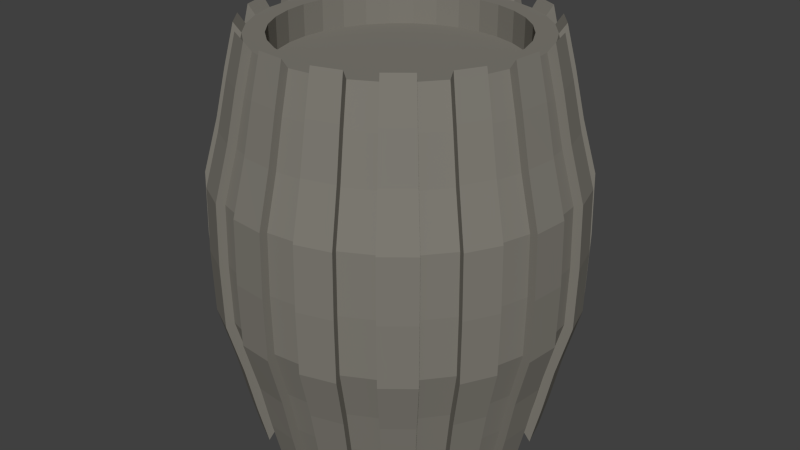 # Source: barrel.blend  (saved by Blender 4.5.90; exported with 4.5.12 LTS)
import bpy
from mathutils import Matrix  # noqa: F401  (used for matrix-valued properties, if any)

bpy.ops.wm.read_factory_settings(use_empty=True)
scene = bpy.context.scene
scene.name = 'Scene'

# ---- collections
col_collection_1 = bpy.data.collections.new('Collection 1'); scene.collection.children.link(col_collection_1)

# ---- materials (node trees are filled in below, after node groups)
mat_table = bpy.data.materials.new('table')
mat_table.alpha_threshold = 0.0
mat_table.use_transparent_shadow = False
mat_table.preview_render_type = 'CUBE'
mat_table.diffuse_color = (0.214, 0.2025, 0.1756, 1.0)
mat_table.roughness = 0.5
mat_table.specular_intensity = 0.0
mat_table.line_color = (0.0, 0.0, 0.0, 1.0)

# ---- material node trees

# ---- world
world_world = bpy.data.worlds.new('World'); scene.world = world_world
world_world.color = (0.05088, 0.05088, 0.05088)
world_world.use_sun_shadow = False
world_world.sun_shadow_jitter_overblur = 0.0
world_world.cycles.sampling_method = 'MANUAL'
world_world.cycles.sample_map_resolution = 256
world_world.light_settings.ao_factor = 0.2

# ---- meshes
me_cylinder_018 = bpy.data.meshes.new('Cylinder.018')
me_cylinder_018.from_pydata([(1.619e-09, 1.022, -1.434), (0.1995, 1.003, -1.434), (0.3912, 0.9445, -1.434), (0.568, 0.8501, -1.434), (0.7229, 0.7229, -1.434), (0.8501, 0.568, -1.434), (0.9445, 0.3912, -1.434), (1.003, 0.1995, -1.434), (1.022, 9.408e-08, -1.434), (1.003, -0.1995, -1.434), (0.9445, -0.3912, -1.434), (0.8501, -0.568, -1.434), (0.7229, -0.7229, -1.434), (0.568, -0.8501, -1.434), (0.3912, -0.9445, -1.434), (0.1995, -1.003, -1.434), (-3.315e-07, -1.022, -1.434), (-0.1995, -1.003, -1.434), (-0.3912, -0.9445, -1.434), (-0.568, -0.8501, -1.434), (-0.7229, -0.7229, -1.434), (-0.8501, -0.568, -1.434), (-0.9445, -0.3912, -1.434), (-1.003, -0.1995, -1.434), (-1.022, 1.004e-06, -1.434), (-1.003, 0.1995, -1.434), (-0.9445, 0.3912, -1.434), (-0.8501, 0.568, -1.434), (-0.7229, 0.7229, -1.434), (-0.568, 0.8501, -1.434), (-0.3912, 0.9445, -1.434), (-0.1995, 1.003, -1.434), (1.643e-06, 1.022, 1.434), (0.1995, 1.003, 1.434), (0.3912, 0.9445, 1.434), (0.568, 0.8501, 1.434), (0.7229, 0.7229, 1.434), (0.8501, 0.568, 1.434), (0.9445, 0.3912, 1.434), (1.003, 0.1995, 1.434), (1.022, -2.278e-06, 1.434), (1.003, -0.1995, 1.434), (0.9445, -0.3912, 1.434), (0.8501, -0.568, 1.434), (0.7229, -0.7229, 1.434), (0.568, -0.8501, 1.434), (0.3912, -0.9445, 1.434), (0.1995, -1.003, 1.434), (9.522e-07, -1.022, 1.434), (-0.1995, -1.003, 1.434), (-0.3912, -0.9445, 1.434), (-0.568, -0.8501, 1.434), (-0.7229, -0.7229, 1.434), (-0.8501, -0.568, 1.434), (-0.9445, -0.3912, 1.434), (-1.003, -0.1995, 1.434), (-1.022, -4.18e-06, 1.434), (-1.003, 0.1994, 1.434), (-0.9445, 0.3912, 1.434), (-0.8501, 0.568, 1.434), (-0.7229, 0.7229, 1.434), (-0.568, 0.8501, 1.434), (-0.3912, 0.9445, 1.434), (-0.1995, 1.003, 1.434), (0.2131, 1.071, -1.149), (0.2272, 1.142, -0.8166), (0.247, 1.242, -0.4439), (0.249, 1.252, 6.169e-10), (0.247, 1.242, 0.4439), (0.2272, 1.142, 0.8166), (0.2131, 1.071, 1.149), (2.254e-07, 1.092, -1.149), (4.785e-07, 1.164, -0.8166), (7.824e-07, 1.266, -0.4439), (1.048e-06, 1.276, 6.169e-10), (1.29e-06, 1.266, 0.4439), (1.413e-06, 1.164, 0.8166), (1.541e-06, 1.092, 1.149), (0.418, 1.009, -1.149), (0.4456, 1.076, -0.8166), (0.4844, 1.17, -0.4439), (0.4885, 1.179, 6.169e-10), (0.4844, 1.17, 0.4439), (0.4456, 1.076, 0.8166), (0.418, 1.009, 1.149), (0.6069, 0.9082, -1.149), (0.6469, 0.9682, -0.8166), (0.7033, 1.053, -0.4439), (0.7092, 1.061, 6.169e-10), (0.7033, 1.053, 0.4439), (0.6469, 0.9682, 0.8166), (0.6069, 0.9082, 1.149), (0.7724, 0.7724, -1.149), (0.8234, 0.8234, -0.8166), (0.8951, 0.8951, -0.4439), (0.9026, 0.9026, 6.169e-10), (0.8951, 0.8951, 0.4439), (0.8234, 0.8234, 0.8166), (0.7724, 0.7724, 1.149), (0.9082, 0.6069, -1.149), (0.9682, 0.6469, -0.8166), (1.053, 0.7033, -0.4439), (1.061, 0.7092, 6.169e-10), (1.053, 0.7033, 0.4439), (0.9682, 0.6469, 0.8166), (0.9082, 0.6069, 1.149), (1.009, 0.418, -1.149), (1.076, 0.4456, -0.8166), (1.17, 0.4844, -0.4439), (1.179, 0.4885, 6.169e-10), (1.17, 0.4844, 0.4439), (1.076, 0.4456, 0.8166), (1.009, 0.418, 1.149), (1.071, 0.2131, -1.149), (1.142, 0.2272, -0.8166), (1.242, 0.247, -0.4439), (1.252, 0.249, 6.169e-10), (1.242, 0.247, 0.4439), (1.142, 0.2272, 0.8166), (1.071, 0.2131, 1.149), (1.092, -1.648e-07, -1.149), (1.164, -4.642e-07, -0.8166), (1.266, -8.093e-07, -0.4439), (1.276, -1.182e-06, 6.169e-10), (1.266, -1.544e-06, 0.4439), (1.164, -1.815e-06, 0.8166), (1.092, -2.066e-06, 1.149), (1.071, -0.2131, -1.149), (1.142, -0.2272, -0.8166), (1.242, -0.247, -0.4439), (1.252, -0.249, 6.169e-10), (1.242, -0.247, 0.4439), (1.142, -0.2272, 0.8166), (1.071, -0.2131, 1.149), (1.009, -0.418, -1.149), (1.076, -0.4456, -0.8166), (1.17, -0.4844, -0.4439), (1.179, -0.4885, 6.169e-10), (1.17, -0.4844, 0.4439), (1.076, -0.4456, 0.8166), (1.009, -0.418, 1.149), (0.9082, -0.6069, -1.149), (0.9682, -0.6469, -0.8166), (1.053, -0.7033, -0.4439), (1.061, -0.7092, 6.169e-10), (1.053, -0.7033, 0.4439), (0.9682, -0.6469, 0.8166), (0.9082, -0.6069, 1.149), (0.7724, -0.7724, -1.149), (0.8234, -0.8234, -0.8166), (0.8951, -0.8951, -0.4439), (0.9026, -0.9026, 6.169e-10), (0.8951, -0.8951, 0.4439), (0.8234, -0.8234, 0.8166), (0.7724, -0.7724, 1.149), (0.6069, -0.9082, -1.149), (0.6469, -0.9682, -0.8166), (0.7033, -1.053, -0.4439), (0.7092, -1.061, 6.169e-10), (0.7033, -1.053, 0.4439), (0.6469, -0.9682, 0.8166), (0.6069, -0.9082, 1.149), (0.418, -1.009, -1.149), (0.4456, -1.076, -0.8166), (0.4844, -1.17, -0.4439), (0.4885, -1.179, 6.169e-10), (0.4844, -1.17, 0.4439), (0.4456, -1.076, 0.8166), (0.418, -1.009, 1.149), (0.2131, -1.071, -1.149), (0.2272, -1.142, -0.8166), (0.247, -1.242, -0.4439), (0.249, -1.252, 6.169e-10), (0.247, -1.242, 0.4439), (0.2272, -1.142, 0.8166), (0.2131, -1.071, 1.149), (-1.783e-07, -1.092, -1.149), (-2.672e-09, -1.164, -0.8166), (2.039e-07, -1.266, -0.4439), (4.085e-07, -1.276, 6.169e-10), (6.013e-07, -1.266, 0.4439), (7.284e-07, -1.164, 0.8166), (8.504e-07, -1.092, 1.149), (-0.2131, -1.071, -1.149), (-0.2272, -1.142, -0.8166), (-0.247, -1.242, -0.4439), (-0.249, -1.252, 6.169e-10), (-0.247, -1.242, 0.4439), (-0.2272, -1.142, 0.8166), (-0.2131, -1.071, 1.149), (-0.418, -1.009, -1.149), (-0.4456, -1.076, -0.8166), (-0.4844, -1.17, -0.4439), (-0.4885, -1.179, 6.169e-10), (-0.4844, -1.17, 0.4439), (-0.4456, -1.076, 0.8166), (-0.418, -1.009, 1.149), (-0.6069, -0.9082, -1.149), (-0.6469, -0.9682, -0.8166), (-0.7033, -1.053, -0.4439), (-0.7092, -1.061, 6.169e-10), (-0.7033, -1.053, 0.4439), (-0.6469, -0.9682, 0.8166), (-0.6069, -0.9082, 1.149), (-0.7724, -0.7724, -1.149), (-0.8234, -0.8234, -0.8166), (-0.8951, -0.8951, -0.4439), (-0.9026, -0.9026, 6.169e-10), (-0.8951, -0.8951, 0.4439), (-0.8234, -0.8234, 0.8166), (-0.7724, -0.7724, 1.149), (-0.9082, -0.6069, -1.149), (-0.9682, -0.6469, -0.8166), (-1.053, -0.7033, -0.4439), (-1.061, -0.7092, 6.169e-10), (-1.053, -0.7033, 0.4439), (-0.9682, -0.6469, 0.8166), (-0.9082, -0.6069, 1.149), (-1.009, -0.418, -1.149), (-1.076, -0.4456, -0.8166), (-1.17, -0.4844, -0.4439), (-1.179, -0.4885, 6.169e-10), (-1.17, -0.4844, 0.4439), (-1.076, -0.4456, 0.8166), (-1.009, -0.418, 1.149), (-1.071, -0.2131, -1.149), (-1.142, -0.2272, -0.8166), (-1.242, -0.247, -0.4439), (-1.252, -0.249, 6.169e-10), (-1.242, -0.247, 0.4439), (-1.142, -0.2272, 0.8166), (-1.071, -0.2131, 1.149), (-1.092, 4.32e-07, -1.149), (-1.164, -2.282e-07, -0.8166), (-1.266, -9.878e-07, -0.4439), (-1.276, -1.801e-06, 6.169e-10), (-1.266, -2.592e-06, 0.4439), (-1.164, -3.18e-06, 0.8166), (-1.092, -3.722e-06, 1.149), (-1.071, 0.2131, -1.149), (-1.142, 0.2272, -0.8166), (-1.242, 0.247, -0.4439), (-1.252, 0.249, 6.169e-10), (-1.242, 0.247, 0.4439), (-1.142, 0.2272, 0.8166), (-1.071, 0.2131, 1.149), (-1.009, 0.418, -1.149), (-1.076, 0.4456, -0.8166), (-1.17, 0.4844, -0.4439), (-1.179, 0.4885, 6.169e-10), (-1.17, 0.4844, 0.4439), (-1.076, 0.4456, 0.8166), (-1.009, 0.418, 1.149), (-0.9082, 0.6069, -1.149), (-0.9682, 0.6469, -0.8166), (-1.053, 0.7033, -0.4439), (-1.061, 0.7092, 6.169e-10), (-1.053, 0.7033, 0.4439), (-0.9682, 0.6469, 0.8166), (-0.9082, 0.6068, 1.149), (-0.7724, 0.7724, -1.149), (-0.8234, 0.8234, -0.8166), (-0.8951, 0.8951, -0.4439), (-0.9026, 0.9026, 6.169e-10), (-0.8951, 0.8951, 0.4439), (-0.8234, 0.8234, 0.8166), (-0.7724, 0.7724, 1.149), (-0.6069, 0.9082, -1.149), (-0.6469, 0.9682, -0.8166), (-0.7033, 1.053, -0.4439), (-0.7092, 1.061, 6.169e-10), (-0.7033, 1.053, 0.4439), (-0.6469, 0.9682, 0.8166), (-0.6069, 0.9082, 1.149), (-0.418, 1.009, -1.149), (-0.4456, 1.076, -0.8166), (-0.4844, 1.17, -0.4439), (-0.4885, 1.179, 6.169e-10), (-0.4844, 1.17, 0.4439), (-0.4456, 1.076, 0.8166), (-0.418, 1.009, 1.149), (-0.2131, 1.071, -1.149), (-0.2272, 1.142, -0.8166), (-0.247, 1.242, -0.4439), (-0.249, 1.252, 6.169e-10), (-0.247, 1.242, 0.4439), (-0.2272, 1.142, 0.8166), (-0.2131, 1.071, 1.149), (1.371e-06, 0.8736, 1.434), (-0.1704, 0.8568, 1.434), (-0.3343, 0.8071, 1.434), (-0.4853, 0.7264, 1.434), (-0.6177, 0.6177, 1.434), (-0.7264, 0.4853, 1.434), (-0.8071, 0.3343, 1.434), (-0.8568, 0.1704, 1.434), (-0.8736, -3.831e-06, 1.434), (-0.8568, -0.1704, 1.434), (-0.8071, -0.3343, 1.434), (-0.7264, -0.4853, 1.434), (-0.6177, -0.6177, 1.434), (-0.4853, -0.7264, 1.434), (-0.3343, -0.8071, 1.434), (-0.1704, -0.8568, 1.434), (7.807e-07, -0.8736, 1.434), (0.1704, -0.8568, 1.434), (0.3343, -0.8071, 1.434), (0.4853, -0.7264, 1.434), (0.6177, -0.6177, 1.434), (0.7264, -0.4853, 1.434), (0.8071, -0.3343, 1.434), (0.8568, -0.1704, 1.434), (0.8736, -2.206e-06, 1.434), (0.8568, 0.1704, 1.434), (0.8071, 0.3343, 1.434), (0.7264, 0.4853, 1.434), (0.6177, 0.6177, 1.434), (0.4853, 0.7264, 1.434), (0.3343, 0.8071, 1.434), (0.1704, 0.8568, 1.434), (1.371e-06, 0.8736, 1.205), (0.1704, 0.8568, 1.205), (0.3343, 0.8071, 1.205), (0.4853, 0.7264, 1.205), (0.6177, 0.6177, 1.205), (0.7264, 0.4853, 1.205), (0.8071, 0.3343, 1.205), (0.8568, 0.1704, 1.205), (0.8736, -2.206e-06, 1.205), (0.8568, -0.1704, 1.205), (0.8071, -0.3343, 1.205), (0.7264, -0.4853, 1.205), (0.6177, -0.6177, 1.205), (0.4853, -0.7264, 1.205), (0.3343, -0.8071, 1.205), (0.1704, -0.8568, 1.205), (7.807e-07, -0.8736, 1.205), (-0.1704, -0.8568, 1.205), (-0.3343, -0.8071, 1.205), (-0.4853, -0.7264, 1.205), (-0.6177, -0.6177, 1.205), (-0.7264, -0.4853, 1.205), (-0.8071, -0.3343, 1.205), (-0.8568, -0.1704, 1.205), (-0.8736, -3.831e-06, 1.205), (-0.8568, 0.1704, 1.205), (-0.8071, 0.3343, 1.205), (-0.7264, 0.4853, 1.205), (-0.6177, 0.6177, 1.205), (-0.4853, 0.7264, 1.205), (-0.3343, 0.8071, 1.205), (-0.1704, 0.8568, 1.205), (-2.375e-07, -1.788e-06, 1.205), (-2.384e-07, -1.788e-06, 1.205), (-2.384e-07, -1.788e-06, 1.205), (-2.384e-07, -1.788e-06, 1.205), (-2.384e-07, -1.788e-06, 1.205), (-2.384e-07, -1.818e-06, 1.205), (-2.384e-07, -1.818e-06, 1.205), (-2.384e-07, -1.803e-06, 1.205), (-2.384e-07, -1.805e-06, 1.205), (-2.384e-07, -1.803e-06, 1.205), (-2.384e-07, -1.818e-06, 1.205), (-2.384e-07, -1.818e-06, 1.205), (-2.384e-07, -1.788e-06, 1.205), (-2.384e-07, -1.788e-06, 1.205), (-2.384e-07, -1.788e-06, 1.205), (-2.384e-07, -1.788e-06, 1.205), (-2.375e-07, -1.788e-06, 1.205), (-2.384e-07, -1.788e-06, 1.205), (-2.384e-07, -1.788e-06, 1.205), (-2.384e-07, -1.788e-06, 1.205), (-2.384e-07, -1.788e-06, 1.205), (-2.384e-07, -1.818e-06, 1.205), (-2.384e-07, -1.818e-06, 1.205), (-2.384e-07, -1.803e-06, 1.205), (-2.384e-07, -1.805e-06, 1.205), (-2.384e-07, -1.803e-06, 1.205), (-2.384e-07, -1.818e-06, 1.205), (-2.384e-07, -1.818e-06, 1.205), (-2.384e-07, -1.788e-06, 1.205), (-2.384e-07, -1.788e-06, 1.205), (-2.384e-07, -1.788e-06, 1.205), (-2.384e-07, -1.788e-06, 1.205), (1.449e-08, 0.8359, -1.434), (-0.1631, 0.8199, -1.434), (-0.3199, 0.7723, -1.434), (-0.4644, 0.695, -1.434), (-0.5911, 0.5911, -1.434), (-0.695, 0.4644, -1.434), (-0.7723, 0.3199, -1.434), (-0.8199, 0.1631, -1.434), (-0.8359, 8.76e-07, -1.434), (-0.8199, -0.1631, -1.434), (-0.7723, -0.3199, -1.434), (-0.695, -0.4644, -1.434), (-0.5911, -0.5911, -1.434), (-0.4644, -0.695, -1.434), (-0.3199, -0.7723, -1.434), (-0.1631, -0.8199, -1.434), (-2.579e-07, -0.8359, -1.434), (0.1631, -0.8199, -1.434), (0.3199, -0.7723, -1.434), (0.4644, -0.695, -1.434), (0.5911, -0.5911, -1.434), (0.695, -0.4644, -1.434), (0.7723, -0.3199, -1.434), (0.8199, -0.1631, -1.434), (0.8359, 1.319e-07, -1.434), (0.8199, 0.1631, -1.434), (0.7723, 0.3199, -1.434), (0.695, 0.4644, -1.434), (0.5911, 0.5911, -1.434), (0.4644, 0.695, -1.434), (0.3199, 0.7723, -1.434), (0.1631, 0.8199, -1.434), (1.449e-08, 0.8359, -1.146), (0.1631, 0.8199, -1.146), (0.3199, 0.7723, -1.146), (0.4644, 0.695, -1.146), (0.5911, 0.5911, -1.146), (0.695, 0.4644, -1.146), (0.7723, 0.3199, -1.146), (0.8199, 0.1631, -1.146), (0.8359, 1.319e-07, -1.146), (0.8199, -0.1631, -1.146), (0.7723, -0.3199, -1.146), (0.695, -0.4644, -1.146), (0.5911, -0.5911, -1.146), (0.4644, -0.695, -1.146), (0.3199, -0.7723, -1.146), (0.1631, -0.8199, -1.146), (-2.579e-07, -0.8359, -1.146), (-0.1631, -0.8199, -1.146), (-0.3199, -0.7723, -1.146), (-0.4644, -0.695, -1.146), (-0.5911, -0.5911, -1.146), (-0.695, -0.4644, -1.146), (-0.7723, -0.3199, -1.146), (-0.8199, -0.1631, -1.146), (-0.8359, 8.76e-07, -1.146), (-0.8199, 0.1631, -1.146), (-0.7723, 0.3199, -1.146), (-0.695, 0.4644, -1.146), (-0.5911, 0.5911, -1.146), (-0.4644, 0.695, -1.146), (-0.3199, 0.7723, -1.146), (-0.1631, 0.8199, -1.146), (8.428e-08, 2.98e-07, -1.146), (8.941e-08, 2.98e-07, -1.146), (8.941e-08, 2.98e-07, -1.146), (8.941e-08, 2.98e-07, -1.146), (5.96e-08, 2.98e-07, -1.146), (5.96e-08, 2.98e-07, -1.146), (5.96e-08, 3.278e-07, -1.146), (5.96e-08, 3.129e-07, -1.146), (5.96e-08, 3.129e-07, -1.146), (5.96e-08, 3.129e-07, -1.146), (5.96e-08, 3.278e-07, -1.146), (5.96e-08, 3.278e-07, -1.146), (5.96e-08, 2.98e-07, -1.146), (8.941e-08, 2.98e-07, -1.146), (8.941e-08, 2.98e-07, -1.146), (8.941e-08, 2.98e-07, -1.146), (8.428e-08, 2.98e-07, -1.146), (8.941e-08, 2.98e-07, -1.146), (8.941e-08, 2.98e-07, -1.146), (8.941e-08, 2.98e-07, -1.146), (5.96e-08, 2.98e-07, -1.146), (5.96e-08, 2.98e-07, -1.146), (5.96e-08, 3.278e-07, -1.146), (5.96e-08, 3.129e-07, -1.146), (5.96e-08, 3.129e-07, -1.146), (5.96e-08, 3.129e-07, -1.146), (5.96e-08, 3.278e-07, -1.146), (5.96e-08, 3.278e-07, -1.146), (5.96e-08, 2.98e-07, -1.146), (8.941e-08, 2.98e-07, -1.146), (8.941e-08, 2.98e-07, -1.146), (8.941e-08, 2.98e-07, -1.146), (-0.6372, 0.9537, -1.207), (-0.4389, 1.06, -1.207), (-0.2094, 1.053, 1.506), (-0.2238, 1.125, 1.207), (-0.2385, 1.199, 0.8575), (-0.2593, 1.304, 0.4661), (-0.2615, 1.315, 3.009e-09), (-0.2593, 1.304, -0.4661), (-0.2385, 1.199, -0.8575), (-0.2238, 1.125, -1.207), (-0.2094, 1.053, -1.506), (-0.4108, 0.9918, 1.506), (-0.4389, 1.06, 1.207), (-0.4679, 1.13, 0.8575), (-0.5087, 1.228, 0.4661), (-0.5129, 1.238, 3.009e-09), (-0.5087, 1.228, -0.4661), (-0.4679, 1.13, -0.8575), (-0.5964, 0.8926, 1.506), (-0.6372, 0.9537, 1.207), (-0.6793, 1.017, 0.8575), (-0.7385, 1.105, 0.4661), (-0.7447, 1.114, 3.009e-09), (-0.7385, 1.105, -0.4661), (-0.6793, 1.017, -0.8575), (-0.7591, 0.7591, 1.506), (-0.811, 0.811, 1.207), (-0.8646, 0.8646, 0.8575), (-0.9399, 0.9399, 0.4661), (-0.9478, 0.9478, 3.009e-09), (-0.9399, 0.9399, -0.4661), (-0.8646, 0.8646, -0.8575), (-0.811, 0.811, -1.207), (-0.7591, 0.7591, -1.506), (-0.8926, 0.5964, 1.506), (-0.9537, 0.6372, 1.207), (-1.017, 0.6793, 0.8575), (-1.105, 0.7385, 0.4661), (-1.114, 0.7447, 3.009e-09), (-1.105, 0.7385, -0.4661), (-1.017, 0.6793, -0.8575), (-0.9537, 0.6372, -1.207), (-0.8926, 0.5964, -1.506), (-0.9918, 0.4108, 1.506), (-1.06, 0.4389, 1.207), (-1.13, 0.4679, 0.8575), (-1.228, 0.5087, 0.4661), (-1.238, 0.5129, 3.009e-09), (-1.228, 0.5087, -0.4661), (-1.13, 0.4679, -0.8575), (-1.06, 0.4389, -1.207), (-0.9918, 0.4108, -1.506), (-1.053, 0.2094, 1.506), (-1.125, 0.2238, 1.207), (-1.199, 0.2385, 0.8575), (-1.304, 0.2593, 0.4661), (-1.315, 0.2615, 3.009e-09), (-1.304, 0.2593, -0.4661), (-1.199, 0.2385, -0.8575), (-1.125, 0.2238, -1.207), (-1.053, 0.2094, -1.506), (-1.074, -4.351e-06, 1.506), (-1.147, -3.87e-06, 1.207), (-1.223, -3.301e-06, 0.8575), (-1.329, -2.684e-06, 0.4661), (-1.34, -1.853e-06, 3.009e-09), (-1.329, -9.99e-07, -0.4661), (-1.223, -2.014e-07, -0.8575), (-1.147, 4.919e-07, -1.207), (-1.074, 1.093e-06, -1.506), (-1.053, -0.2094, 1.506), (-1.125, -0.2238, 1.207), (-1.199, -0.2385, 0.8575), (-1.304, -0.2593, 0.4661), (-1.315, -0.2615, 3.009e-09), (-1.304, -0.2593, -0.4661), (-1.199, -0.2385, -0.8575), (-1.125, -0.2238, -1.207), (-1.053, -0.2094, -1.506), (-0.9918, -0.4108, 1.506), (-1.06, -0.4389, 1.207), (-1.13, -0.4679, 0.8575), (-1.228, -0.5087, 0.4661), (-1.238, -0.5129, 3.009e-09), (-1.228, -0.5087, -0.4661), (-1.13, -0.4679, -0.8575), (-1.06, -0.4389, -1.207), (-0.9918, -0.4108, -1.506), (-0.8926, -0.5964, 1.506), (-0.9537, -0.6372, 1.207), (-1.017, -0.6793, 0.8575), (-1.105, -0.7385, 0.4661), (-1.114, -0.7447, 3.009e-09), (-1.105, -0.7385, -0.4661), (-1.017, -0.6793, -0.8575), (-0.9537, -0.6372, -1.207), (-0.8926, -0.5964, -1.506), (-0.7591, -0.7591, 1.506), (-0.811, -0.811, 1.207), (-0.8646, -0.8646, 0.8575), (-0.9399, -0.9399, 0.4661), (-0.9478, -0.9478, 3.009e-09), (-0.9399, -0.9399, -0.4661), (-0.8646, -0.8646, -0.8575), (-0.811, -0.811, -1.207), (-0.7591, -0.7591, -1.506), (-0.5964, -0.8926, 1.506), (-0.6372, -0.9537, 1.207), (-0.6793, -1.017, 0.8575), (-0.7385, -1.105, 0.4661), (-0.7447, -1.114, 3.009e-09), (-0.7385, -1.105, -0.4661), (-0.6793, -1.017, -0.8575), (-0.6372, -0.9537, -1.207), (-0.5964, -0.8926, -1.506), (-0.4108, -0.9918, 1.506), (-0.4389, -1.06, 1.207), (-0.4679, -1.13, 0.8575), (-0.5087, -1.228, 0.4661), (-0.5129, -1.238, 3.009e-09), (-0.5087, -1.228, -0.4661), (-0.4679, -1.13, -0.8575), (-0.4389, -1.06, -1.207), (-0.4108, -0.9918, -1.506), (-0.2094, -1.053, 1.506), (-0.2238, -1.125, 1.207), (-0.2385, -1.199, 0.8575), (-0.2593, -1.304, 0.4661), (-0.2615, -1.315, 3.009e-09), (-0.2593, -1.304, -0.4661), (-0.2385, -1.199, -0.8575), (-0.2238, -1.125, -1.207), (-0.2094, -1.053, -1.506), (1.006e-06, -1.074, 1.506), (8.987e-07, -1.147, 1.207), (7.706e-07, -1.223, 0.8575), (6.371e-07, -1.329, 0.4661), (4.347e-07, -1.34, 3.009e-09), (2.199e-07, -1.329, -0.4661), (2.942e-09, -1.223, -0.8575), (-1.815e-07, -1.147, -1.207), (-3.424e-07, -1.074, -1.506), (0.2094, -1.053, 1.506), (0.2238, -1.125, 1.207), (0.2385, -1.199, 0.8575), (0.2593, -1.304, 0.4661), (0.2615, -1.315, 3.009e-09), (0.2593, -1.304, -0.4661), (0.2385, -1.199, -0.8575), (0.2238, -1.125, -1.207), (0.2094, -1.053, -1.506), (0.4108, -0.9918, 1.506), (0.4389, -1.06, 1.207), (0.4679, -1.13, 0.8575), (0.5087, -1.228, 0.4661), (0.5129, -1.238, 3.009e-09), (0.5087, -1.228, -0.4661), (0.4679, -1.13, -0.8575), (0.4389, -1.06, -1.207), (0.4108, -0.9918, -1.506), (0.5964, -0.8926, 1.506), (0.6372, -0.9537, 1.207), (0.6793, -1.017, 0.8575), (0.7385, -1.105, 0.4661), (0.7447, -1.114, 3.009e-09), (0.7385, -1.105, -0.4661), (0.6793, -1.017, -0.8575), (0.6372, -0.9537, -1.207), (0.5964, -0.8926, -1.506), (0.7591, -0.7591, 1.506), (0.811, -0.811, 1.207), (0.8646, -0.8646, 0.8575), (0.9399, -0.9399, 0.4661), (0.9478, -0.9478, 3.009e-09), (0.9399, -0.9399, -0.4661), (0.8646, -0.8646, -0.8575), (0.811, -0.811, -1.207), (0.7591, -0.7591, -1.506), (0.8926, -0.5964, 1.506), (0.9537, -0.6372, 1.207), (1.017, -0.6793, 0.8575), (1.105, -0.7385, 0.4661), (1.114, -0.7447, 3.009e-09), (1.105, -0.7385, -0.4661), (1.017, -0.6793, -0.8575), (0.9537, -0.6372, -1.207), (0.8926, -0.5964, -1.506), (0.9918, -0.4108, 1.506), (1.06, -0.4389, 1.207), (1.13, -0.4679, 0.8575), (1.228, -0.5087, 0.4661), (1.238, -0.5129, 3.009e-09), (1.228, -0.5087, -0.4661), (1.13, -0.4679, -0.8575), (1.06, -0.4389, -1.207), (0.9918, -0.4108, -1.506), (1.053, -0.2094, 1.506), (1.125, -0.2238, 1.207), (1.199, -0.2385, 0.8575), (1.304, -0.2593, 0.4661), (1.315, -0.2615, 3.009e-09), (1.304, -0.2593, -0.4661), (1.199, -0.2385, -0.8575), (1.125, -0.2238, -1.207), (1.053, -0.2094, -1.506), (1.074, -2.354e-06, 1.506), (1.147, -2.131e-06, 1.207), (1.223, -1.868e-06, 0.8575), (1.329, -1.583e-06, 0.4661), (1.34, -1.203e-06, 3.009e-09), (1.329, -8.115e-07, -0.4661), (1.223, -4.492e-07, -0.8575), (1.147, -1.348e-07, -1.207), (1.074, 1.371e-07, -1.506), (1.053, 0.2094, 1.506), (1.125, 0.2238, 1.207), (1.199, 0.2385, 0.8575), (1.304, 0.2593, 0.4661), (1.315, 0.2615, 3.009e-09), (1.304, 0.2593, -0.4661), (1.199, 0.2385, -0.8575), (1.125, 0.2238, -1.207), (1.053, 0.2094, -1.506), (0.9918, 0.4108, 1.506), (1.06, 0.4389, 1.207), (1.13, 0.4679, 0.8575), (1.228, 0.5087, 0.4661), (1.238, 0.5129, 3.009e-09), (1.228, 0.5087, -0.4661), (1.13, 0.4679, -0.8575), (1.06, 0.4389, -1.207), (0.9918, 0.4108, -1.506), (0.8926, 0.5964, 1.506), (0.9537, 0.6372, 1.207), (1.017, 0.6793, 0.8575), (1.105, 0.7385, 0.4661), (1.114, 0.7447, 3.009e-09), (1.105, 0.7385, -0.4661), (1.017, 0.6793, -0.8575), (0.9537, 0.6372, -1.207), (0.8926, 0.5964, -1.506), (0.7591, 0.7591, 1.506), (0.811, 0.811, 1.207), (0.8646, 0.8646, 0.8575), (0.9399, 0.9399, 0.4661), (0.9478, 0.9478, 3.009e-09), (0.9399, 0.9399, -0.4661), (0.8646, 0.8646, -0.8575), (0.811, 0.811, -1.207), (0.7591, 0.7591, -1.506), (0.5964, 0.8926, 1.506), (0.6372, 0.9537, 1.207), (0.6793, 1.017, 0.8575), (0.7385, 1.105, 0.4661), (0.7447, 1.114, 3.009e-09), (0.7385, 1.105, -0.4661), (0.6793, 1.017, -0.8575), (0.6372, 0.9537, -1.207), (0.5964, 0.8926, -1.506), (0.4108, 0.9918, 1.506), (0.4389, 1.06, 1.207), (0.4679, 1.13, 0.8575), (0.5087, 1.228, 0.4661), (0.5129, 1.238, 3.009e-09), (0.5087, 1.228, -0.4661), (0.4679, 1.13, -0.8575), (0.4389, 1.06, -1.207), (0.4108, 0.9918, -1.506), (1.731e-06, 1.074, 1.506), (1.623e-06, 1.147, 1.207), (1.49e-06, 1.223, 0.8575), (1.361e-06, 1.329, 0.4661), (1.106e-06, 1.34, 3.009e-09), (8.273e-07, 1.329, -0.4661), (5.082e-07, 1.223, -0.8575), (2.424e-07, 1.147, -1.207), (7.448e-09, 1.074, -1.506), (0.2094, 1.053, 1.506), (0.2238, 1.125, 1.207), (0.2385, 1.199, 0.8575), (0.2593, 1.304, 0.4661), (0.2615, 1.315, 3.009e-09), (0.2593, 1.304, -0.4661), (0.2385, 1.199, -0.8575), (0.2238, 1.125, -1.207), (0.2094, 1.053, -1.506), (-0.4108, 0.9918, -1.506), (-0.5964, 0.8926, -1.506)], [], [(1, 64, 78, 2), (64, 65, 79, 78), (65, 66, 80, 79), (66, 67, 81, 80), (67, 68, 82, 81), (68, 69, 83, 82), (69, 70, 84, 83), (70, 33, 34, 84), (3, 85, 92, 4), (85, 86, 93, 92), (86, 87, 94, 93), (87, 88, 95, 94), (88, 89, 96, 95), (89, 90, 97, 96), (90, 91, 98, 97), (91, 35, 36, 98), (5, 99, 106, 6), (99, 100, 107, 106), (100, 101, 108, 107), (101, 102, 109, 108), (102, 103, 110, 109), (103, 104, 111, 110), (104, 105, 112, 111), (105, 37, 38, 112), (7, 113, 120, 8), (113, 114, 121, 120), (114, 115, 122, 121), (115, 116, 123, 122), (116, 117, 124, 123), (117, 118, 125, 124), (118, 119, 126, 125), (119, 39, 40, 126), (9, 127, 134, 10), (127, 128, 135, 134), (128, 129, 136, 135), (129, 130, 137, 136), (130, 131, 138, 137), (131, 132, 139, 138), (132, 133, 140, 139), (133, 41, 42, 140), (11, 141, 148, 12), (141, 142, 149, 148), (142, 143, 150, 149), (143, 144, 151, 150), (144, 145, 152, 151), (145, 146, 153, 152), (146, 147, 154, 153), (147, 43, 44, 154), (13, 155, 162, 14), (155, 156, 163, 162), (156, 157, 164, 163), (157, 158, 165, 164), (158, 159, 166, 165), (159, 160, 167, 166), (160, 161, 168, 167), (161, 45, 46, 168), (15, 169, 176, 16), (169, 170, 177, 176), (170, 171, 178, 177), (171, 172, 179, 178), (172, 173, 180, 179), (173, 174, 181, 180), (174, 175, 182, 181), (175, 47, 48, 182), (17, 183, 190, 18), (183, 184, 191, 190), (184, 185, 192, 191), (185, 186, 193, 192), (186, 187, 194, 193), (187, 188, 195, 194), (188, 189, 196, 195), (189, 49, 50, 196), (19, 197, 204, 20), (197, 198, 205, 204), (198, 199, 206, 205), (199, 200, 207, 206), (200, 201, 208, 207), (201, 202, 209, 208), (202, 203, 210, 209), (203, 51, 52, 210), (21, 211, 218, 22), (211, 212, 219, 218), (212, 213, 220, 219), (213, 214, 221, 220), (214, 215, 222, 221), (215, 216, 223, 222), (216, 217, 224, 223), (217, 53, 54, 224), (23, 225, 232, 24), (225, 226, 233, 232), (226, 227, 234, 233), (227, 228, 235, 234), (228, 229, 236, 235), (229, 230, 237, 236), (230, 231, 238, 237), (231, 55, 56, 238), (25, 239, 246, 26), (239, 240, 247, 246), (240, 241, 248, 247), (241, 242, 249, 248), (242, 243, 250, 249), (243, 244, 251, 250), (244, 245, 252, 251), (245, 57, 58, 252), (27, 253, 260, 28), (253, 254, 261, 260), (254, 255, 262, 261), (255, 256, 263, 262), (256, 257, 264, 263), (257, 258, 265, 264), (258, 259, 266, 265), (259, 59, 60, 266), (267, 268, 275, 274), (268, 269, 276, 275), (269, 270, 277, 276), (270, 271, 278, 277), (271, 272, 279, 278), (272, 273, 280, 279), (273, 61, 62, 280), (32, 77, 287, 63), (77, 76, 286, 287), (76, 75, 285, 286), (75, 74, 284, 285), (74, 73, 283, 284), (73, 72, 282, 283), (72, 71, 281, 282), (71, 0, 31, 281), (32, 63, 289, 288), (63, 62, 290, 289), (62, 61, 291, 290), (61, 60, 292, 291), (60, 59, 293, 292), (59, 58, 294, 293), (58, 57, 295, 294), (57, 56, 296, 295), (56, 55, 297, 296), (55, 54, 298, 297), (54, 53, 299, 298), (53, 52, 300, 299), (52, 51, 301, 300), (51, 50, 302, 301), (50, 49, 303, 302), (49, 48, 304, 303), (48, 47, 305, 304), (47, 46, 306, 305), (46, 45, 307, 306), (45, 44, 308, 307), (44, 43, 309, 308), (43, 42, 310, 309), (42, 41, 311, 310), (41, 40, 312, 311), (40, 39, 313, 312), (39, 38, 314, 313), (38, 37, 315, 314), (37, 36, 316, 315), (36, 35, 317, 316), (35, 34, 318, 317), (34, 33, 319, 318), (33, 32, 288, 319), (319, 288, 320, 321), (318, 319, 321, 322), (317, 318, 322, 323), (316, 317, 323, 324), (315, 316, 324, 325), (314, 315, 325, 326), (313, 314, 326, 327), (312, 313, 327, 328), (311, 312, 328, 329), (310, 311, 329, 330), (309, 310, 330, 331), (308, 309, 331, 332), (307, 308, 332, 333), (306, 307, 333, 334), (305, 306, 334, 335), (304, 305, 335, 336), (303, 304, 336, 337), (302, 303, 337, 338), (301, 302, 338, 339), (300, 301, 339, 340), (299, 300, 340, 341), (298, 299, 341, 342), (297, 298, 342, 343), (296, 297, 343, 344), (295, 296, 344, 345), (294, 295, 345, 346), (293, 294, 346, 347), (292, 293, 347, 348), (291, 292, 348, 349), (290, 291, 349, 350), (289, 290, 350, 351), (288, 289, 351, 320), (320, 351, 353, 352), (351, 350, 354, 353), (350, 349, 355, 354), (349, 348, 356, 355), (348, 347, 357, 356), (347, 346, 358, 357), (346, 345, 359, 358), (345, 344, 360, 359), (344, 343, 361, 360), (343, 342, 362, 361), (342, 341, 363, 362), (341, 340, 364, 363), (340, 339, 365, 364), (339, 338, 366, 365), (338, 337, 367, 366), (337, 336, 368, 367), (336, 335, 369, 368), (335, 334, 370, 369), (334, 333, 371, 370), (333, 332, 372, 371), (332, 331, 373, 372), (331, 330, 374, 373), (330, 329, 375, 374), (329, 328, 376, 375), (328, 327, 377, 376), (327, 326, 378, 377), (326, 325, 379, 378), (325, 324, 380, 379), (324, 323, 381, 380), (323, 322, 382, 381), (322, 321, 383, 382), (321, 320, 352, 383), (31, 0, 384, 385), (30, 31, 385, 386), (29, 30, 386, 387), (28, 29, 387, 388), (27, 28, 388, 389), (26, 27, 389, 390), (25, 26, 390, 391), (24, 25, 391, 392), (23, 24, 392, 393), (22, 23, 393, 394), (21, 22, 394, 395), (20, 21, 395, 396), (19, 20, 396, 397), (18, 19, 397, 398), (17, 18, 398, 399), (16, 17, 399, 400), (15, 16, 400, 401), (14, 15, 401, 402), (13, 14, 402, 403), (12, 13, 403, 404), (11, 12, 404, 405), (10, 11, 405, 406), (9, 10, 406, 407), (8, 9, 407, 408), (7, 8, 408, 409), (6, 7, 409, 410), (5, 6, 410, 411), (4, 5, 411, 412), (3, 4, 412, 413), (2, 3, 413, 414), (1, 2, 414, 415), (0, 1, 415, 384), (384, 415, 417, 416), (415, 414, 418, 417), (414, 413, 419, 418), (413, 412, 420, 419), (412, 411, 421, 420), (411, 410, 422, 421), (410, 409, 423, 422), (409, 408, 424, 423), (408, 407, 425, 424), (407, 406, 426, 425), (406, 405, 427, 426), (405, 404, 428, 427), (404, 403, 429, 428), (403, 402, 430, 429), (402, 401, 431, 430), (401, 400, 432, 431), (400, 399, 433, 432), (399, 398, 434, 433), (398, 397, 435, 434), (397, 396, 436, 435), (396, 395, 437, 436), (395, 394, 438, 437), (394, 393, 439, 438), (393, 392, 440, 439), (392, 391, 441, 440), (391, 390, 442, 441), (390, 389, 443, 442), (389, 388, 444, 443), (388, 387, 445, 444), (387, 386, 446, 445), (386, 385, 447, 446), (385, 384, 416, 447), (447, 416, 448, 449), (446, 447, 449, 450), (445, 446, 450, 451), (444, 445, 451, 452), (443, 444, 452, 453), (442, 443, 453, 454), (441, 442, 454, 455), (440, 441, 455, 456), (439, 440, 456, 457), (438, 439, 457, 458), (437, 438, 458, 459), (436, 437, 459, 460), (435, 436, 460, 461), (434, 435, 461, 462), (433, 434, 462, 463), (432, 433, 463, 464), (431, 432, 464, 465), (430, 431, 465, 466), (429, 430, 466, 467), (428, 429, 467, 468), (427, 428, 468, 469), (426, 427, 469, 470), (425, 426, 470, 471), (424, 425, 471, 472), (423, 424, 472, 473), (422, 423, 473, 474), (421, 422, 474, 475), (420, 421, 475, 476), (419, 420, 476, 477), (418, 419, 477, 478), (417, 418, 478, 479), (416, 417, 479, 448), (267, 274, 481, 480), (63, 287, 483, 482), (287, 286, 484, 483), (286, 285, 485, 484), (285, 284, 486, 485), (284, 283, 487, 486), (283, 282, 488, 487), (282, 281, 489, 488), (281, 31, 490, 489), (280, 62, 491, 492), (279, 280, 492, 493), (278, 279, 493, 494), (277, 278, 494, 495), (276, 277, 495, 496), (275, 276, 496, 497), (274, 275, 497, 481), (61, 273, 499, 498), (273, 272, 500, 499), (272, 271, 501, 500), (271, 270, 502, 501), (270, 269, 503, 502), (269, 268, 504, 503), (268, 267, 480, 504), (266, 60, 505, 506), (265, 266, 506, 507), (264, 265, 507, 508), (263, 264, 508, 509), (262, 263, 509, 510), (261, 262, 510, 511), (260, 261, 511, 512), (28, 260, 512, 513), (59, 259, 515, 514), (259, 258, 516, 515), (258, 257, 517, 516), (257, 256, 518, 517), (256, 255, 519, 518), (255, 254, 520, 519), (254, 253, 521, 520), (253, 27, 522, 521), (252, 58, 523, 524), (251, 252, 524, 525), (250, 251, 525, 526), (249, 250, 526, 527), (248, 249, 527, 528), (247, 248, 528, 529), (246, 247, 529, 530), (26, 246, 530, 531), (57, 245, 533, 532), (245, 244, 534, 533), (244, 243, 535, 534), (243, 242, 536, 535), (242, 241, 537, 536), (241, 240, 538, 537), (240, 239, 539, 538), (239, 25, 540, 539), (238, 56, 541, 542), (237, 238, 542, 543), (236, 237, 543, 544), (235, 236, 544, 545), (234, 235, 545, 546), (233, 234, 546, 547), (232, 233, 547, 548), (24, 232, 548, 549), (55, 231, 551, 550), (231, 230, 552, 551), (230, 229, 553, 552), (229, 228, 554, 553), (228, 227, 555, 554), (227, 226, 556, 555), (226, 225, 557, 556), (225, 23, 558, 557), (224, 54, 559, 560), (223, 224, 560, 561), (222, 223, 561, 562), (221, 222, 562, 563), (220, 221, 563, 564), (219, 220, 564, 565), (218, 219, 565, 566), (22, 218, 566, 567), (53, 217, 569, 568), (217, 216, 570, 569), (216, 215, 571, 570), (215, 214, 572, 571), (214, 213, 573, 572), (213, 212, 574, 573), (212, 211, 575, 574), (211, 21, 576, 575), (210, 52, 577, 578), (209, 210, 578, 579), (208, 209, 579, 580), (207, 208, 580, 581), (206, 207, 581, 582), (205, 206, 582, 583), (204, 205, 583, 584), (20, 204, 584, 585), (51, 203, 587, 586), (203, 202, 588, 587), (202, 201, 589, 588), (201, 200, 590, 589), (200, 199, 591, 590), (199, 198, 592, 591), (198, 197, 593, 592), (197, 19, 594, 593), (196, 50, 595, 596), (195, 196, 596, 597), (194, 195, 597, 598), (193, 194, 598, 599), (192, 193, 599, 600), (191, 192, 600, 601), (190, 191, 601, 602), (18, 190, 602, 603), (49, 189, 605, 604), (189, 188, 606, 605), (188, 187, 607, 606), (187, 186, 608, 607), (186, 185, 609, 608), (185, 184, 610, 609), (184, 183, 611, 610), (183, 17, 612, 611), (182, 48, 613, 614), (181, 182, 614, 615), (180, 181, 615, 616), (179, 180, 616, 617), (178, 179, 617, 618), (177, 178, 618, 619), (176, 177, 619, 620), (16, 176, 620, 621), (47, 175, 623, 622), (175, 174, 624, 623), (174, 173, 625, 624), (173, 172, 626, 625), (172, 171, 627, 626), (171, 170, 628, 627), (170, 169, 629, 628), (169, 15, 630, 629), (168, 46, 631, 632), (167, 168, 632, 633), (166, 167, 633, 634), (165, 166, 634, 635), (164, 165, 635, 636), (163, 164, 636, 637), (162, 163, 637, 638), (14, 162, 638, 639), (45, 161, 641, 640), (161, 160, 642, 641), (160, 159, 643, 642), (159, 158, 644, 643), (158, 157, 645, 644), (157, 156, 646, 645), (156, 155, 647, 646), (155, 13, 648, 647), (154, 44, 649, 650), (153, 154, 650, 651), (152, 153, 651, 652), (151, 152, 652, 653), (150, 151, 653, 654), (149, 150, 654, 655), (148, 149, 655, 656), (12, 148, 656, 657), (43, 147, 659, 658), (147, 146, 660, 659), (146, 145, 661, 660), (145, 144, 662, 661), (144, 143, 663, 662), (143, 142, 664, 663), (142, 141, 665, 664), (141, 11, 666, 665), (140, 42, 667, 668), (139, 140, 668, 669), (138, 139, 669, 670), (137, 138, 670, 671), (136, 137, 671, 672), (135, 136, 672, 673), (134, 135, 673, 674), (10, 134, 674, 675), (41, 133, 677, 676), (133, 132, 678, 677), (132, 131, 679, 678), (131, 130, 680, 679), (130, 129, 681, 680), (129, 128, 682, 681), (128, 127, 683, 682), (127, 9, 684, 683), (126, 40, 685, 686), (125, 126, 686, 687), (124, 125, 687, 688), (123, 124, 688, 689), (122, 123, 689, 690), (121, 122, 690, 691), (120, 121, 691, 692), (8, 120, 692, 693), (39, 119, 695, 694), (119, 118, 696, 695), (118, 117, 697, 696), (117, 116, 698, 697), (116, 115, 699, 698), (115, 114, 700, 699), (114, 113, 701, 700), (113, 7, 702, 701), (112, 38, 703, 704), (111, 112, 704, 705), (110, 111, 705, 706), (109, 110, 706, 707), (108, 109, 707, 708), (107, 108, 708, 709), (106, 107, 709, 710), (6, 106, 710, 711), (37, 105, 713, 712), (105, 104, 714, 713), (104, 103, 715, 714), (103, 102, 716, 715), (102, 101, 717, 716), (101, 100, 718, 717), (100, 99, 719, 718), (99, 5, 720, 719), (98, 36, 721, 722), (97, 98, 722, 723), (96, 97, 723, 724), (95, 96, 724, 725), (94, 95, 725, 726), (93, 94, 726, 727), (92, 93, 727, 728), (4, 92, 728, 729), (35, 91, 731, 730), (91, 90, 732, 731), (90, 89, 733, 732), (89, 88, 734, 733), (88, 87, 735, 734), (87, 86, 736, 735), (86, 85, 737, 736), (85, 3, 738, 737), (84, 34, 739, 740), (83, 84, 740, 741), (82, 83, 741, 742), (81, 82, 742, 743), (80, 81, 743, 744), (79, 80, 744, 745), (78, 79, 745, 746), (2, 78, 746, 747), (77, 32, 748, 749), (76, 77, 749, 750), (75, 76, 750, 751), (74, 75, 751, 752), (73, 74, 752, 753), (72, 73, 753, 754), (71, 72, 754, 755), (0, 71, 755, 756), (33, 70, 758, 757), (70, 69, 759, 758), (69, 68, 760, 759), (68, 67, 761, 760), (67, 66, 762, 761), (66, 65, 763, 762), (65, 64, 764, 763), (64, 1, 765, 764), (62, 63, 482, 491), (31, 30, 766, 490), (30, 29, 767, 766), (60, 61, 498, 505), (29, 28, 513, 767), (58, 59, 514, 523), (27, 26, 531, 522), (56, 57, 532, 541), (25, 24, 549, 540), (54, 55, 550, 559), (23, 22, 567, 558), (52, 53, 568, 577), (21, 20, 585, 576), (50, 51, 586, 595), (19, 18, 603, 594), (48, 49, 604, 613), (17, 16, 621, 612), (46, 47, 622, 631), (15, 14, 639, 630), (44, 45, 640, 649), (13, 12, 657, 648), (42, 43, 658, 667), (11, 10, 675, 666), (40, 41, 676, 685), (9, 8, 693, 684), (38, 39, 694, 703), (7, 6, 711, 702), (36, 37, 712, 721), (5, 4, 729, 720), (34, 35, 730, 739), (3, 2, 747, 738), (32, 33, 757, 748), (1, 0, 756, 765), (492, 491, 482, 483), (493, 492, 483, 484), (494, 493, 484, 485), (495, 494, 485, 486), (496, 495, 486, 487), (497, 496, 487, 488), (481, 497, 488, 489), (766, 481, 489, 490), (767, 480, 481, 766), (506, 505, 498, 499), (507, 506, 499, 500), (508, 507, 500, 501), (509, 508, 501, 502), (510, 509, 502, 503), (511, 510, 503, 504), (512, 511, 504, 480), (513, 512, 480, 767), (524, 523, 514, 515), (525, 524, 515, 516), (526, 525, 516, 517), (527, 526, 517, 518), (528, 527, 518, 519), (529, 528, 519, 520), (530, 529, 520, 521), (531, 530, 521, 522), (542, 541, 532, 533), (543, 542, 533, 534), (544, 543, 534, 535), (545, 544, 535, 536), (546, 545, 536, 537), (547, 546, 537, 538), (548, 547, 538, 539), (549, 548, 539, 540), (560, 559, 550, 551), (561, 560, 551, 552), (562, 561, 552, 553), (563, 562, 553, 554), (564, 563, 554, 555), (565, 564, 555, 556), (566, 565, 556, 557), (567, 566, 557, 558), (578, 577, 568, 569), (579, 578, 569, 570), (580, 579, 570, 571), (581, 580, 571, 572), (582, 581, 572, 573), (583, 582, 573, 574), (584, 583, 574, 575), (585, 584, 575, 576), (596, 595, 586, 587), (597, 596, 587, 588), (598, 597, 588, 589), (599, 598, 589, 590), (600, 599, 590, 591), (601, 600, 591, 592), (602, 601, 592, 593), (603, 602, 593, 594), (614, 613, 604, 605), (615, 614, 605, 606), (616, 615, 606, 607), (617, 616, 607, 608), (618, 617, 608, 609), (619, 618, 609, 610), (620, 619, 610, 611), (621, 620, 611, 612), (632, 631, 622, 623), (633, 632, 623, 624), (634, 633, 624, 625), (635, 634, 625, 626), (636, 635, 626, 627), (637, 636, 627, 628), (638, 637, 628, 629), (639, 638, 629, 630), (650, 649, 640, 641), (651, 650, 641, 642), (652, 651, 642, 643), (653, 652, 643, 644), (654, 653, 644, 645), (655, 654, 645, 646), (656, 655, 646, 647), (657, 656, 647, 648), (668, 667, 658, 659), (669, 668, 659, 660), (670, 669, 660, 661), (671, 670, 661, 662), (672, 671, 662, 663), (673, 672, 663, 664), (674, 673, 664, 665), (675, 674, 665, 666), (686, 685, 676, 677), (687, 686, 677, 678), (688, 687, 678, 679), (689, 688, 679, 680), (690, 689, 680, 681), (691, 690, 681, 682), (692, 691, 682, 683), (693, 692, 683, 684), (704, 703, 694, 695), (705, 704, 695, 696), (706, 705, 696, 697), (707, 706, 697, 698), (708, 707, 698, 699), (709, 708, 699, 700), (710, 709, 700, 701), (711, 710, 701, 702), (722, 721, 712, 713), (723, 722, 713, 714), (724, 723, 714, 715), (725, 724, 715, 716), (726, 725, 716, 717), (727, 726, 717, 718), (728, 727, 718, 719), (729, 728, 719, 720), (740, 739, 730, 731), (741, 740, 731, 732), (742, 741, 732, 733), (743, 742, 733, 734), (744, 743, 734, 735), (745, 744, 735, 736), (746, 745, 736, 737), (747, 746, 737, 738), (749, 748, 757, 758), (750, 749, 758, 759), (751, 750, 759, 760), (752, 751, 760, 761), (753, 752, 761, 762), (754, 753, 762, 763), (755, 754, 763, 764), (756, 755, 764, 765)])
me_cylinder_018.materials.append(mat_table)
me_cylinder_018.use_remesh_preserve_volume = False
me_cylinder_018.use_remesh_preserve_attributes = False
me_cylinder_018.use_mirror_vertex_groups = False
me_cylinder_018.update()

# ---- objects
ob_barrel = bpy.data.objects.new('barrel', me_cylinder_018)

# ---- transforms, parenting, visibility, modifiers, constraints
ob_barrel.location = (1.439, -0.3503, 0.1146)
ob_barrel.rotation_euler = (0.0, 0.0, -14.14)
ob_barrel.scale = (0.121, 0.121, 0.121)
ob_barrel.lineart.crease_threshold = 0.0

# ---- collection membership
col_collection_1.objects.link(ob_barrel)

# ---- scene / render settings (as saved in the file)
scene.frame_start = 1; scene.frame_end = 250; scene.frame_set(1)
scene.render.engine = 'BLENDER_EEVEE_NEXT'
scene.render.image_settings.compression = 90
scene.render.resolution_percentage = 50
scene.render.dither_intensity = 0.0
scene.render.bake_margin = 2
scene.render.bake_bias = 0.0
scene.cycles.use_denoising = False
scene.cycles.samples = 10
scene.cycles.sampling_pattern = 'TABULATED_SOBOL'
scene.cycles.light_sampling_threshold = 0.0
scene.cycles.use_adaptive_sampling = False
scene.cycles.use_light_tree = False
scene.cycles.blur_glossy = 0.0
scene.cycles.volume_bounces = 1
scene.cycles.pixel_filter_type = 'GAUSSIAN'
scene.cycles.sample_clamp_indirect = 0.0
scene.view_settings.view_transform = 'Standard'
bpy.context.view_layer.update()

# ---- added for rendering (the .blend has no active camera and no usable light): camera, sun
cam_auto = bpy.data.cameras.new('AutoCamera')
cam_auto.lens = 50.0
cam_auto.sensor_width = 36.0
cam_auto.clip_end = 1000.0
ob_auto_camera = bpy.data.objects.new('AutoCamera', cam_auto)
scene.collection.objects.link(ob_auto_camera)
ob_auto_camera.location = (1.98086, -1.00069, 0.548211)
ob_auto_camera.rotation_euler = (1.09748, -7.21219e-08, 0.694738)
scene.camera = ob_auto_camera
light_auto_sun = bpy.data.lights.new('AutoSun', 'SUN')
light_auto_sun.energy = 3.0
light_auto_sun.angle = 0.0523599
ob_auto_sun = bpy.data.objects.new('AutoSun', light_auto_sun)
scene.collection.objects.link(ob_auto_sun)
ob_auto_sun.rotation_euler = (0.872665, 0.174533, 0.523599)
bpy.context.view_layer.update()
